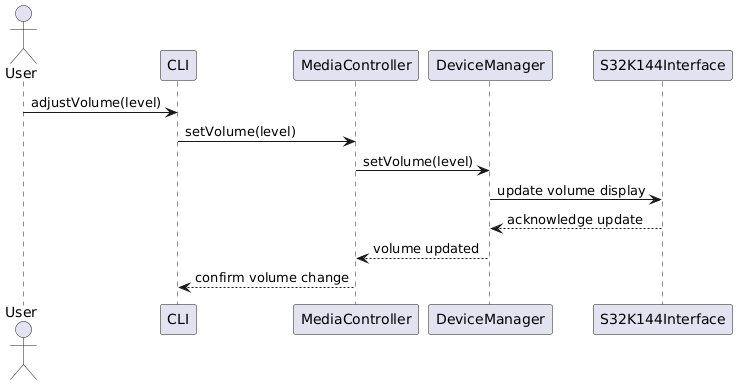

The diagram above was rendered by PlantUML. Its source (embedded in the PNG):
@startuml
actor User
participant "CLI" as CLI
participant "MediaController" as MediaCtrl
participant "DeviceManager" as DeviceMgr
participant "S32K144Interface" as S32K144

User -> CLI : adjustVolume(level)
CLI -> MediaCtrl : setVolume(level)
MediaCtrl -> DeviceMgr : setVolume(level)
DeviceMgr -> S32K144 : update volume display
S32K144 --> DeviceMgr : acknowledge update
DeviceMgr --> MediaCtrl : volume updated
MediaCtrl --> CLI : confirm volume change
@enduml